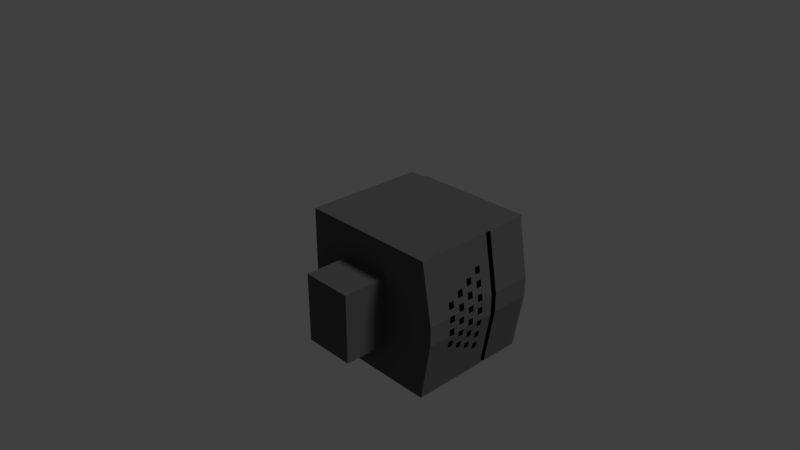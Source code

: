 # Source: Heavy_Infantry.blend  (saved by Blender 2.78.0; exported with 4.5.12 LTS)
import bpy
from mathutils import Matrix  # noqa: F401  (used for matrix-valued properties, if any)

bpy.ops.wm.read_factory_settings(use_empty=True)
scene = bpy.context.scene
scene.name = 'Scene'

# ---- collections
col_collection_1 = bpy.data.collections.new('Collection 1'); scene.collection.children.link(col_collection_1)

# ---- materials (node trees are filled in below, after node groups)
mat_metal = bpy.data.materials.new('Metal')
mat_metal.alpha_threshold = 0.0
mat_metal.preview_render_type = 'SHADERBALL'
mat_metal.roughness = 0.5
mat_metal.line_color = (0.0, 0.0, 0.0, 1.0)
mat_black = bpy.data.materials.new('Black')
mat_black.alpha_threshold = 0.0
mat_black.roughness = 0.5

# ---- material node trees
mat_metal.use_nodes = True; mat_metal.node_tree.nodes.clear()
_N = mat_metal.node_tree.nodes; _L = mat_metal.node_tree.links
n0 = _N.new('ShaderNodeOutputMaterial'); n0.name = 'Material Output'; n0.location = (300, 300)
n1 = _N.new('ShaderNodeBsdfDiffuse'); n1.name = 'Diffuse BSDF'; n1.location = (10, 300)
n1.inputs[0].default_value = (0.1, 0.1, 0.1, 1.0)
_L.new(n1.outputs[0], n0.inputs[0])
n0.is_active_output = True
mat_black.use_nodes = True; mat_black.node_tree.nodes.clear()
_N = mat_black.node_tree.nodes; _L = mat_black.node_tree.links
n0 = _N.new('ShaderNodeOutputMaterial'); n0.name = 'Material Output'; n0.location = (300, 300)
n1 = _N.new('ShaderNodeBsdfDiffuse'); n1.name = 'Diffuse BSDF'; n1.location = (10, 300)
n1.inputs[0].default_value = (0.0, 0.0, 0.0, 1.0)
_L.new(n1.outputs[0], n0.inputs[0])
n0.is_active_output = True

# ---- world
world_world = bpy.data.worlds.new('World'); scene.world = world_world
world_world.color = (0.05088, 0.05088, 0.05088)
world_world.use_sun_shadow = False
world_world.sun_shadow_jitter_overblur = 0.0
world_world.cycles.sampling_method = 'MANUAL'

# ---- cameras
cam_camera = bpy.data.cameras.new('Camera')
cam_camera.clip_end = 100.0
cam_camera.lens = 35.0
cam_camera.sensor_width = 32.0
cam_camera.sensor_height = 18.0
cam_camera.ortho_scale = 7.314
cam_camera.dof.focus_distance = 0.0

# ---- lights
light_lamp = bpy.data.lights.new('Lamp', 'SUN')
light_lamp.transmission_factor = 0.0
light_lamp.cutoff_distance = 30.0
light_lamp.angle = 0.1993
light_lamp.energy = 1.0
light_lamp.shadow_buffer_clip_start = 1.001
light_lamp.shadow_soft_size = 0.1
light_lamp.shadow_cascade_max_distance = 1000.0

# ---- meshes
me_cube_001 = bpy.data.meshes.new('Cube.001')
me_cube_001.from_pydata([(0.125, 0.1575, -0.2935), (-0.125, 0.1575, -0.2935), (0.125, -0.09255, -0.2935), (-0.125, -0.09255, -0.2935), (0.125, 0.1575, 0.2935), (-0.125, 0.1575, 0.2935), (0.125, -0.09255, 0.2935), (-0.125, -0.09255, 0.2935)], [], [(2, 0, 4, 6), (1, 0, 2, 3), (4, 5, 7, 6), (3, 2, 6, 7), (1, 3, 7, 5)])
me_cube_001.materials.append(mat_metal)
me_cube_001.use_remesh_preserve_volume = False
me_cube_001.use_remesh_preserve_attributes = False
me_cube_001.use_mirror_vertex_groups = False
me_cube_001.update()
me_cube_002 = bpy.data.meshes.new('Cube.002')
me_cube_002.from_pydata([(0.125, -0.125, -0.2935), (-0.125, -0.125, -0.2935), (0.125, 0.125, -0.2935), (-0.125, 0.125, -0.2935), (0.125, -0.125, 0.2935), (-0.125, -0.125, 0.2935), (0.125, 0.125, 0.2935), (-0.125, 0.125, 0.2935)], [], [(2, 6, 4, 0), (1, 3, 2, 0), (4, 6, 7, 5), (3, 7, 6, 2), (1, 5, 7, 3), (1, 0, 4, 5)])
me_cube_002.materials.append(mat_metal)
me_cube_002.use_remesh_preserve_volume = False
me_cube_002.use_remesh_preserve_attributes = False
me_cube_002.use_mirror_vertex_groups = False
me_cube_002.update()
me_cube = bpy.data.meshes.new('Cube')
me_cube.from_pydata([(0.375, -0.5, 0.3333), (-0.375, -0.5, 0.3333), (0.375, -0.5, -0.6667), (-0.375, -0.5, -0.6667), (1.0, 0.0, 0.3333), (-1.0, 0.0, 0.3333), (0.375, 0.0, 0.3333), (-0.375, 0.0, 0.3333), (0.375, 0.5, 0.3333), (-0.375, 0.5, 0.3333), (0.375, 0.5, -0.6667), (-0.375, 0.5, -0.6667)], [], [(0, 6, 8, 9, 7, 1), (1, 3, 2, 0), (2, 10, 8, 6, 0), (5, 7, 6, 4), (1, 7, 9, 11, 3), (2, 3, 11, 10), (9, 8, 10, 11)])
me_cube.materials.append(mat_metal)
me_cube.use_remesh_preserve_volume = False
me_cube.use_remesh_preserve_attributes = False
me_cube.use_mirror_vertex_groups = False
me_cube.update()
me_cube_005 = bpy.data.meshes.new('Cube.005')
me_cube_005.from_pydata([(1.0, -1.0, -1.0), (-1.0, -1.0, -1.0), (1.0, 1.0, -1.0), (-1.0, 1.0, -1.0), (1.0, -1.0, 0.8084), (-1.0, -1.0, 0.8084), (1.0, 1.0, 0.8084), (-1.0, 1.0, 0.8084), (0.9137, -0.9137, 0.8166), (0.9137, -0.9137, 0.9917), (-0.9137, -0.9137, 0.8166), (-0.9137, -0.9137, 0.9917), (0.9137, 0.9137, 0.8166), (0.9137, 0.9137, 0.9917), (-0.9137, 0.9137, 0.8166), (-0.9137, 0.9137, 0.9917), (1.0, -0.7143, -1.0), (1.0, -0.4286, -1.0), (1.0, -0.1429, -1.0), (1.0, 0.1429, -1.0), (1.0, 0.4286, -1.0), (1.0, 0.7143, -1.0), (1.0, -1.0, -0.7417), (1.0, -1.0, -0.4833), (1.0, -1.0, -0.225), (1.0, -1.0, 0.03335), (1.0, -1.0, 0.2917), (1.0, -1.0, 0.55), (1.0, 1.0, -0.7417), (1.0, 1.0, -0.4833), (1.0, 1.0, -0.225), (1.0, 1.0, 0.03335), (1.0, 1.0, 0.2917), (1.0, 1.0, 0.55), (1.0, 0.7143, 0.8084), (1.0, 0.4286, 0.8084), (1.0, 0.1429, 0.8084), (1.0, -0.1429, 0.8084), (1.0, -0.4286, 0.8084), (1.0, -0.7143, 0.8084), (1.1, 0.7143, -1.0), (1.05, 1.0, -1.0), (1.05, -1.0, 0.55), (1.05, -1.0, 0.8084), (1.05, 1.0, 0.55), (1.05, 1.0, 0.8084), (1.1, -0.7143, 0.8084), (1.05, -1.0, -1.0), (1.1, -0.7143, -1.0), (1.15, -0.4286, -1.0), (1.2, -0.1429, -1.0), (1.2, 0.1429, -1.0), (1.15, 0.4286, -1.0), (1.05, -1.0, -0.7417), (1.05, -1.0, -0.4833), (1.05, -1.0, -0.225), (1.05, -1.0, 0.03335), (1.05, -1.0, 0.2917), (1.05, 1.0, -0.7417), (1.05, 1.0, -0.4833), (1.05, 1.0, -0.225), (1.05, 1.0, 0.03335), (1.05, 1.0, 0.2917), (1.1, 0.7143, 0.8084), (1.15, 0.4286, 0.8084), (1.2, 0.1429, 0.8084), (1.2, -0.1429, 0.8084), (1.15, -0.4286, 0.8084), (1.1, -0.7143, 0.55), (1.1, -0.7143, -0.7417), (1.1, -0.7143, -0.4833), (1.1, -0.7143, -0.225), (1.1, -0.7143, 0.03335), (1.1, -0.7143, 0.2917), (1.15, -0.4286, 0.55), (1.15, -0.4286, -0.7417), (1.15, -0.4286, -0.4833), (1.15, -0.4286, -0.225), (1.15, -0.4286, 0.03335), (1.15, -0.4286, 0.2917), (1.2, -0.1429, 0.55), (1.2, -0.1429, -0.7417), (1.2, -0.1429, -0.4833), (1.2, -0.1429, -0.225), (1.2, -0.1429, 0.03335), (1.2, -0.1429, 0.2917), (1.2, 0.1429, 0.55), (1.2, 0.1429, -0.7417), (1.2, 0.1429, -0.4833), (1.2, 0.1429, -0.225), (1.2, 0.1429, 0.03335), (1.2, 0.1429, 0.2917), (1.15, 0.4286, 0.55), (1.15, 0.4286, -0.7417), (1.15, 0.4286, -0.4833), (1.15, 0.4286, -0.225), (1.15, 0.4286, 0.03335), (1.15, 0.4286, 0.2917), (1.1, 0.7143, 0.55), (1.1, 0.7143, -0.7417), (1.1, 0.7143, -0.4833), (1.1, 0.7143, -0.225), (1.1, 0.7143, 0.03335), (1.1, 0.7143, 0.2917), (1.0, -1.0, 0.1195), (1.0, -1.0, 0.2056), (1.0, 1.0, 0.1195), (1.0, 1.0, 0.2056), (1.05, -1.0, 0.1195), (1.05, -1.0, 0.2056), (1.05, 1.0, 0.1195), (1.05, 1.0, 0.2056), (1.1, -0.7143, 0.1195), (1.1, -0.7143, 0.2056), (1.15, -0.4286, 0.1195), (1.15, -0.4286, 0.2056), (1.2, -0.1429, 0.1195), (1.2, -0.1429, 0.2056), (1.2, 0.1429, 0.1195), (1.2, 0.1429, 0.2056), (1.15, 0.4286, 0.1195), (1.15, 0.4286, 0.2056), (1.1, 0.7143, 0.1195), (1.1, 0.7143, 0.2056), (1.0, 0.7551, -1.0), (1.0, 0.7959, -1.0), (1.0, 0.8367, -1.0), (1.0, 0.8776, -1.0), (1.0, 0.9184, -1.0), (1.0, 0.9592, -1.0), (1.0, -1.0, 0.5869), (1.0, -1.0, 0.6238), (1.0, -1.0, 0.6607), (1.0, -1.0, 0.6977), (1.0, -1.0, 0.7346), (1.0, -1.0, 0.7715), (1.0, 1.0, 0.5869), (1.0, 1.0, 0.6238), (1.0, 1.0, 0.6607), (1.0, 1.0, 0.6977), (1.0, 1.0, 0.7346), (1.0, 1.0, 0.7715), (1.0, -0.7551, 0.8084), (1.0, -0.7959, 0.8084), (1.0, -0.8367, 0.8084), (1.0, -0.8776, 0.8084), (1.0, -0.9184, 0.8084), (1.0, -0.9592, 0.8084), (1.0, -0.9592, -1.0), (1.0, -0.9184, -1.0), (1.0, -0.8776, -1.0), (1.0, -0.8367, -1.0), (1.0, -0.7959, -1.0), (1.0, -0.7551, -1.0), (1.0, -0.6735, -1.0), (1.0, -0.6327, -1.0), (1.0, -0.5918, -1.0), (1.0, -0.551, -1.0), (1.0, -0.5102, -1.0), (1.0, -0.4694, -1.0), (1.0, -0.3878, -1.0), (1.0, -0.3469, -1.0), (1.0, -0.3061, -1.0), (1.0, -0.2653, -1.0), (1.0, -0.2245, -1.0), (1.0, -0.1837, -1.0), (1.0, -0.102, -1.0), (1.0, -0.06122, -1.0), (1.0, -0.02041, -1.0), (1.0, 0.02041, -1.0), (1.0, 0.06122, -1.0), (1.0, 0.102, -1.0), (1.0, 0.1837, -1.0), (1.0, 0.2245, -1.0), (1.0, 0.2653, -1.0), (1.0, 0.3061, -1.0), (1.0, 0.3469, -1.0), (1.0, 0.3878, -1.0), (1.0, 0.4694, -1.0), (1.0, 0.5102, -1.0), (1.0, 0.551, -1.0), (1.0, 0.5918, -1.0), (1.0, 0.6327, -1.0), (1.0, 0.6735, -1.0), (1.0, -1.0, -0.9631), (1.0, -1.0, -0.9262), (1.0, -1.0, -0.8893), (1.0, -1.0, -0.8524), (1.0, -1.0, -0.8155), (1.0, -1.0, -0.7786), (1.0, -1.0, -0.7048), (1.0, -1.0, -0.6679), (1.0, -1.0, -0.6309), (1.0, -1.0, -0.594), (1.0, -1.0, -0.5571), (1.0, -1.0, -0.5202), (1.0, -1.0, -0.4464), (1.0, -1.0, -0.4095), (1.0, -1.0, -0.3726), (1.0, -1.0, -0.3357), (1.0, -1.0, -0.2988), (1.0, -1.0, -0.2619), (1.0, -1.0, -0.1881), (1.0, -1.0, -0.1512), (1.0, -1.0, -0.1143), (1.0, -1.0, -0.07736), (1.0, -1.0, -0.04046), (1.0, -1.0, -0.003552), (1.0, -1.0, 0.2179), (1.0, -1.0, 0.2302), (1.0, -1.0, 0.2425), (1.0, -1.0, 0.2548), (1.0, -1.0, 0.2671), (1.0, -1.0, 0.2794), (1.0, -1.0, 0.3286), (1.0, -1.0, 0.3655), (1.0, -1.0, 0.4024), (1.0, -1.0, 0.4393), (1.0, -1.0, 0.4762), (1.0, -1.0, 0.5131), (1.0, 1.0, -0.9631), (1.0, 1.0, -0.9262), (1.0, 1.0, -0.8893), (1.0, 1.0, -0.8524), (1.0, 1.0, -0.8155), (1.0, 1.0, -0.7786), (1.0, 1.0, -0.7048), (1.0, 1.0, -0.6679), (1.0, 1.0, -0.6309), (1.0, 1.0, -0.594), (1.0, 1.0, -0.5571), (1.0, 1.0, -0.5202), (1.0, 1.0, -0.4464), (1.0, 1.0, -0.4095), (1.0, 1.0, -0.3726), (1.0, 1.0, -0.3357), (1.0, 1.0, -0.2988), (1.0, 1.0, -0.2619), (1.0, 1.0, -0.1881), (1.0, 1.0, -0.1512), (1.0, 1.0, -0.1143), (1.0, 1.0, -0.07736), (1.0, 1.0, -0.04046), (1.0, 1.0, -0.003552), (1.0, 1.0, 0.2179), (1.0, 1.0, 0.2302), (1.0, 1.0, 0.2425), (1.0, 1.0, 0.2548), (1.0, 1.0, 0.2671), (1.0, 1.0, 0.2794), (1.0, 1.0, 0.3286), (1.0, 1.0, 0.3655), (1.0, 1.0, 0.4024), (1.0, 1.0, 0.4393), (1.0, 1.0, 0.4762), (1.0, 1.0, 0.5131), (1.0, 0.9592, 0.8084), (1.0, 0.9184, 0.8084), (1.0, 0.8776, 0.8084), (1.0, 0.8367, 0.8084), (1.0, 0.7959, 0.8084), (1.0, 0.7551, 0.8084), (1.0, 0.6735, 0.8084), (1.0, 0.6327, 0.8084), (1.0, 0.5918, 0.8084), (1.0, 0.551, 0.8084), (1.0, 0.5102, 0.8084), (1.0, 0.4694, 0.8084), (1.0, 0.3878, 0.8084), (1.0, 0.3469, 0.8084), (1.0, 0.3061, 0.8084), (1.0, 0.2653, 0.8084), (1.0, 0.2245, 0.8084), (1.0, 0.1837, 0.8084), (1.0, 0.102, 0.8084), (1.0, 0.06122, 0.8084), (1.0, 0.02041, 0.8084), (1.0, -0.02041, 0.8084), (1.0, -0.06122, 0.8084), (1.0, -0.102, 0.8084), (1.0, -0.1837, 0.8084), (1.0, -0.2245, 0.8084), (1.0, -0.2653, 0.8084), (1.0, -0.3061, 0.8084), (1.0, -0.3469, 0.8084), (1.0, -0.3878, 0.8084), (1.0, -0.4694, 0.8084), (1.0, -0.5102, 0.8084), (1.0, -0.551, 0.8084), (1.0, -0.5918, 0.8084), (1.0, -0.6327, 0.8084), (1.0, -0.6735, 0.8084), (1.0, -1.0, 0.04566), (1.0, -1.0, 0.05796), (1.0, -1.0, 0.07026), (1.0, -1.0, 0.08256), (1.0, -1.0, 0.09486), (1.0, -1.0, 0.1072), (1.0, -1.0, 0.1318), (1.0, -1.0, 0.1441), (1.0, -1.0, 0.1564), (1.0, -1.0, 0.1687), (1.0, -1.0, 0.181), (1.0, -1.0, 0.1933), (1.0, 1.0, 0.04566), (1.0, 1.0, 0.05796), (1.0, 1.0, 0.07026), (1.0, 1.0, 0.08256), (1.0, 1.0, 0.09486), (1.0, 1.0, 0.1072), (1.0, 1.0, 0.1318), (1.0, 1.0, 0.1441), (1.0, 1.0, 0.1564), (1.0, 1.0, 0.1687), (1.0, 1.0, 0.181), (1.0, 1.0, 0.1933), (1.1, -0.7143, -0.6555), (1.1, -0.7143, -0.5694), (1.1, -0.7143, -0.3972), (1.1, -0.7143, -0.3111), (1.1, -0.7143, -0.1389), (1.1, -0.7143, -0.05276), (1.15, -0.4286, -0.6555), (1.15, -0.4286, -0.5694), (1.15, -0.4286, -0.3972), (1.15, -0.4286, -0.3111), (1.15, -0.4286, -0.1389), (1.15, -0.4286, -0.05276), (1.2, -0.1429, -0.6555), (1.2, -0.1429, -0.5694), (1.2, -0.1429, -0.3972), (1.2, -0.1429, -0.3111), (1.2, -0.1429, -0.1389), (1.2, -0.1429, -0.05276), (1.2, 0.1429, -0.6555), (1.2, 0.1429, -0.5694), (1.2, 0.1429, -0.3972), (1.2, 0.1429, -0.3111), (1.2, 0.1429, -0.1389), (1.2, 0.1429, -0.05276), (1.15, 0.4286, -0.6555), (1.15, 0.4286, -0.5694), (1.15, 0.4286, -0.3972), (1.15, 0.4286, -0.3111), (1.15, 0.4286, -0.1389), (1.15, 0.4286, -0.05276), (1.1, 0.7143, -0.6555), (1.1, 0.7143, -0.5694), (1.1, 0.7143, -0.3972), (1.1, 0.7143, -0.3111), (1.1, 0.7143, -0.1389), (1.1, 0.7143, -0.05276), (1.133, -0.5238, -0.7417), (1.117, -0.619, -0.7417), (1.133, -0.5238, -0.4833), (1.117, -0.619, -0.4833), (1.133, -0.5238, -0.225), (1.117, -0.619, -0.225), (1.133, -0.5238, 0.03335), (1.117, -0.619, 0.03335), (1.183, -0.2381, -0.7417), (1.167, -0.3333, -0.7417), (1.183, -0.2381, -0.4833), (1.167, -0.3333, -0.4833), (1.183, -0.2381, -0.225), (1.167, -0.3333, -0.225), (1.183, -0.2381, 0.03335), (1.167, -0.3333, 0.03335), (1.2, 0.04762, -0.7417), (1.2, -0.04762, -0.7417), (1.2, 0.04762, -0.4833), (1.2, -0.04762, -0.4833), (1.2, 0.04762, -0.225), (1.2, -0.04762, -0.225), (1.2, 0.04762, 0.03335), (1.2, -0.04762, 0.03335), (1.167, 0.3333, -0.7417), (1.183, 0.2381, -0.7417), (1.167, 0.3333, -0.4833), (1.183, 0.2381, -0.4833), (1.167, 0.3333, -0.225), (1.183, 0.2381, -0.225), (1.167, 0.3333, 0.03335), (1.183, 0.2381, 0.03335), (1.117, 0.619, -0.7417), (1.133, 0.5238, -0.7417), (1.117, 0.619, -0.4833), (1.133, 0.5238, -0.4833), (1.117, 0.619, -0.225), (1.133, 0.5238, -0.225), (1.117, 0.619, 0.03335), (1.133, 0.5238, 0.03335), (1.133, 0.5238, -0.1389), (1.133, 0.5238, -0.05276), (1.117, 0.619, -0.1389), (1.117, 0.619, -0.05276), (1.133, 0.5238, -0.3972), (1.133, 0.5238, -0.3111), (1.117, 0.619, -0.3972), (1.117, 0.619, -0.3111), (1.133, 0.5238, -0.6555), (1.133, 0.5238, -0.5694), (1.117, 0.619, -0.6555), (1.117, 0.619, -0.5694), (1.183, 0.2381, -0.1389), (1.183, 0.2381, -0.05276), (1.167, 0.3333, -0.1389), (1.167, 0.3333, -0.05276), (1.183, 0.2381, -0.3972), (1.183, 0.2381, -0.3111), (1.167, 0.3333, -0.3972), (1.167, 0.3333, -0.3111), (1.183, 0.2381, -0.6555), (1.183, 0.2381, -0.5694), (1.167, 0.3333, -0.6555), (1.167, 0.3333, -0.5694), (1.2, -0.04762, -0.1389), (1.2, -0.04762, -0.05276), (1.2, 0.04762, -0.1389), (1.2, 0.04762, -0.05276), (1.2, -0.04762, -0.3972), (1.2, -0.04762, -0.3111), (1.2, 0.04762, -0.3972), (1.2, 0.04762, -0.3111), (1.2, -0.04762, -0.6555), (1.2, -0.04762, -0.5694), (1.2, 0.04762, -0.6555), (1.2, 0.04762, -0.5694), (1.167, -0.3333, -0.1389), (1.167, -0.3333, -0.05276), (1.183, -0.2381, -0.1389), (1.183, -0.2381, -0.05276), (1.167, -0.3333, -0.3972), (1.167, -0.3333, -0.3111), (1.183, -0.2381, -0.3972), (1.183, -0.2381, -0.3111), (1.167, -0.3333, -0.6555), (1.167, -0.3333, -0.5694), (1.183, -0.2381, -0.6555), (1.183, -0.2381, -0.5694), (1.117, -0.619, -0.1389), (1.117, -0.619, -0.05276), (1.133, -0.5238, -0.1389), (1.133, -0.5238, -0.05276), (1.117, -0.619, -0.3972), (1.117, -0.619, -0.3111), (1.133, -0.5238, -0.3972), (1.133, -0.5238, -0.3111), (1.117, -0.619, -0.6555), (1.117, -0.619, -0.5694), (1.133, -0.5238, -0.6555), (1.133, -0.5238, -0.5694)], [], [(7, 5, 10, 14), (4, 147, 146, 145, 144, 143, 142, 39, 291, 290, 289, 288, 287, 286, 38, 285, 284, 283, 282, 281, 280, 37, 279, 278, 277, 276, 275, 274, 36, 273, 272, 271, 270, 269, 268, 35, 267, 266, 265, 264, 263, 262, 34, 261, 260, 259, 258, 257, 256, 6, 12, 8), (0, 1, 3, 2, 129, 128, 127, 126, 125, 124, 21, 183, 182, 181, 180, 179, 178, 20, 177, 176, 175, 174, 173, 172, 19, 171, 170, 169, 168, 167, 166, 18, 165, 164, 163, 162, 161, 160, 17, 159, 158, 157, 156, 155, 154, 16, 153, 152, 151, 150, 149, 148), (5, 4, 8, 10), (6, 7, 14, 12), (2, 3, 7, 6, 141, 140, 139, 138, 137, 136, 33, 255, 254, 253, 252, 251, 250, 32, 249, 248, 247, 246, 245, 244, 107, 315, 314, 313, 312, 311, 310, 106, 309, 308, 307, 306, 305, 304, 31, 243, 242, 241, 240, 239, 238, 30, 237, 236, 235, 234, 233, 232, 29, 231, 230, 229, 228, 227, 226, 28, 225, 224, 223, 222, 221, 220), (0, 184, 185, 186, 187, 188, 189, 22, 190, 191, 192, 193, 194, 195, 23, 196, 197, 198, 199, 200, 201, 24, 202, 203, 204, 205, 206, 207, 25, 292, 293, 294, 295, 296, 297, 104, 298, 299, 300, 301, 302, 303, 105, 208, 209, 210, 211, 212, 213, 26, 214, 215, 216, 217, 218, 219, 27, 130, 131, 132, 133, 134, 135, 4, 5, 1), (3, 1, 5, 7), (14, 10, 11, 15), (8, 9, 11, 10), (9, 13, 15, 11), (12, 14, 15, 13), (8, 12, 13, 9), (107, 244, 245, 246, 247, 248, 249, 32, 62, 111), (17, 160, 161, 162, 163, 164, 165, 18, 50, 49), (30, 238, 239, 240, 241, 242, 243, 31, 61, 60), (16, 154, 155, 156, 157, 158, 159, 17, 49, 48), (29, 232, 233, 234, 235, 236, 237, 30, 60, 59), (0, 148, 149, 150, 151, 152, 153, 16, 48, 47), (21, 124, 125, 126, 127, 128, 129, 2, 41, 40), (28, 226, 227, 228, 229, 230, 231, 29, 59, 58), (2, 220, 221, 222, 223, 224, 225, 28, 58, 41), (27, 219, 218, 217, 216, 215, 214, 26, 57, 42), (39, 142, 143, 144, 145, 146, 147, 4, 43, 46), (104, 297, 296, 295, 294, 293, 292, 25, 56, 108), (38, 286, 287, 288, 289, 290, 291, 39, 46, 67), (25, 207, 206, 205, 204, 203, 202, 24, 55, 56), (33, 136, 137, 138, 139, 140, 141, 6, 45, 44), (37, 280, 281, 282, 283, 284, 285, 38, 67, 66), (24, 201, 200, 199, 198, 197, 196, 23, 54, 55), (36, 274, 275, 276, 277, 278, 279, 37, 66, 65), (23, 195, 194, 193, 192, 191, 190, 22, 53, 54), (4, 135, 134, 133, 132, 131, 130, 27, 42, 43), (35, 268, 269, 270, 271, 272, 273, 36, 65, 64), (22, 189, 188, 187, 186, 185, 184, 0, 47, 53), (34, 262, 263, 264, 265, 266, 267, 35, 64, 63), (20, 178, 179, 180, 181, 182, 183, 21, 40, 52), (6, 256, 257, 258, 259, 260, 261, 34, 63, 45), (19, 172, 173, 174, 175, 176, 177, 20, 52, 51), (32, 250, 251, 252, 253, 254, 255, 33, 44, 62), (18, 166, 167, 168, 169, 170, 171, 19, 51, 50), (98, 44, 45, 63), (42, 68, 46, 43), (68, 74, 67, 46), (74, 80, 66, 67), (80, 86, 65, 66), (86, 92, 64, 65), (92, 98, 63, 64), (47, 48, 69, 53), (53, 69, 316, 317, 70, 54), (54, 70, 318, 319, 71, 55), (55, 71, 320, 321, 72, 56), (109, 113, 73, 57), (57, 73, 68, 42), (48, 49, 75, 352, 353, 69), (451, 323, 76, 354), (443, 327, 78, 358), (113, 115, 79, 73), (73, 79, 74, 68), (49, 50, 81, 360, 361, 75), (439, 329, 82, 362), (435, 331, 83, 364), (431, 333, 84, 366), (115, 117, 85, 79), (79, 85, 80, 74), (50, 51, 87, 368, 369, 81), (427, 335, 88, 370), (419, 339, 90, 374), (117, 119, 91, 85), (85, 91, 86, 80), (51, 52, 93, 376, 377, 87), (415, 341, 94, 378), (411, 343, 95, 380), (407, 345, 96, 382), (119, 121, 97, 91), (91, 97, 92, 86), (52, 40, 99, 384, 385, 93), (403, 347, 100, 386), (399, 349, 101, 388), (395, 351, 102, 390), (121, 123, 103, 97), (97, 103, 98, 92), (40, 41, 58, 99), (99, 58, 59, 100, 347, 346), (100, 59, 60, 101, 349, 348), (101, 60, 61, 102, 351, 350), (123, 111, 62, 103), (103, 62, 44, 98), (102, 61, 110, 122), (96, 391, 390, 102, 122, 120), (90, 383, 382, 96, 120, 118), (84, 375, 374, 90, 118, 116), (78, 367, 366, 84, 116, 114), (72, 359, 358, 78, 114, 112), (56, 72, 112, 108), (26, 213, 212, 211, 210, 209, 208, 105, 109, 57), (105, 303, 302, 301, 300, 299, 298, 104, 108, 109), (31, 304, 305, 306, 307, 308, 309, 106, 110, 61), (106, 310, 311, 312, 313, 314, 315, 107, 111, 110), (21, 183, 182, 181, 180, 179, 178, 20, 177, 176, 175, 174, 173, 172, 19, 171, 170, 169, 168, 167, 166, 18, 165, 164, 163, 162, 161, 160, 17, 159, 158, 157, 156, 155, 154, 16, 153, 152, 151, 150, 149, 148, 0, 184, 185, 186, 187, 188, 189, 22, 190, 191, 192, 193, 194, 195, 23, 196, 197, 198, 199, 200, 201, 24, 202, 203, 204, 205, 206, 207, 25, 292, 293, 294, 295, 296, 297, 104, 298, 299, 300, 301, 302, 303, 105, 208, 209, 210, 211, 212, 213, 26, 214, 215, 216, 217, 218, 219, 27, 130, 131, 132, 133, 134, 135, 4, 147, 146, 145, 144, 143, 142, 39, 291, 290, 289, 288, 287, 286, 38, 285, 284, 283, 282, 281, 280, 37, 279, 278, 277, 276, 275, 274, 36, 273, 272, 271, 270, 269, 268, 35, 267, 266, 265, 264, 263, 262, 34, 261, 260, 259, 258, 257, 256, 6, 141, 140, 139, 138, 137, 136, 33, 255, 254, 253, 252, 251, 250, 32, 249, 248, 247, 246, 245, 244, 107, 315, 314, 313, 312, 311, 310, 106, 309, 308, 307, 306, 305, 304, 31, 243, 242, 241, 240, 239, 238, 30, 237, 236, 235, 234, 233, 232, 29, 231, 230, 229, 228, 227, 226, 28, 225, 224, 223, 222, 221, 220, 2, 129, 128, 127, 126, 125, 124), (345, 393, 391, 96), (393, 395, 390, 391), (95, 389, 392, 344), (344, 392, 393, 345), (389, 388, 394, 392), (388, 101, 350, 394), (394, 350, 351, 395), (397, 399, 388, 389), (94, 387, 396, 342), (342, 396, 397, 343), (387, 386, 398, 396), (396, 398, 399, 397), (386, 100, 348, 398), (398, 348, 349, 399), (341, 401, 387, 94), (401, 403, 386, 387), (93, 385, 400, 340), (340, 400, 401, 341), (385, 384, 402, 400), (400, 402, 403, 401), (384, 99, 346, 402), (402, 346, 347, 403), (339, 405, 383, 90), (405, 407, 382, 383), (89, 381, 404, 338), (381, 380, 406, 404), (404, 406, 407, 405), (380, 95, 344, 406), (337, 409, 381, 89), (336, 408, 409, 337), (379, 378, 410, 408), (408, 410, 411, 409), (410, 342, 343, 411), (335, 413, 379, 88), (413, 415, 378, 379), (87, 377, 412, 334), (334, 412, 413, 335), (377, 376, 414, 412), (376, 93, 340, 414), (414, 340, 341, 415), (333, 417, 375, 84), (417, 419, 374, 375), (83, 373, 416, 332), (332, 416, 417, 333), (373, 372, 418, 416), (372, 89, 338, 418), (418, 338, 339, 419), (421, 423, 372, 373), (82, 371, 420, 330), (330, 420, 421, 331), (420, 422, 423, 421), (370, 88, 336, 422), (422, 336, 337, 423), (329, 425, 371, 82), (425, 427, 370, 371), (81, 369, 424, 328), (369, 368, 426, 424), (424, 426, 427, 425), (368, 87, 334, 426), (327, 429, 367, 78), (429, 431, 366, 367), (77, 365, 428, 326), (365, 364, 430, 428), (428, 430, 431, 429), (364, 83, 332, 430), (325, 433, 365, 77), (324, 432, 433, 325), (363, 362, 434, 432), (432, 434, 435, 433), (434, 330, 331, 435), (323, 437, 363, 76), (437, 439, 362, 363), (75, 361, 436, 322), (322, 436, 437, 323), (361, 360, 438, 436), (360, 81, 328, 438), (438, 328, 329, 439), (321, 441, 359, 72), (441, 443, 358, 359), (71, 357, 440, 320), (320, 440, 441, 321), (357, 356, 442, 440), (356, 77, 326, 442), (442, 326, 327, 443), (319, 445, 357, 71), (445, 447, 356, 357), (70, 355, 444, 318), (318, 444, 445, 319), (355, 354, 446, 444), (444, 446, 447, 445), (354, 76, 324, 446), (446, 324, 325, 447), (317, 449, 355, 70), (449, 451, 354, 355), (69, 353, 448, 316), (316, 448, 449, 317), (353, 352, 450, 448), (448, 450, 451, 449), (352, 75, 322, 450), (450, 322, 323, 451)])
me_cube_005.polygons.foreach_set('material_index', [0, 0, 0, 0, 0, 0, 0, 0, 0, 0, 0, 0, 0, 0, 0, 0, 0, 0, 0, 0, 0, 0, 0, 0, 0, 0, 0, 0, 0, 0, 0, 0, 0, 0, 0, 0, 0, 0, 0, 0, 0, 0, 0, 0, 0, 0, 0, 0, 0, 0, 0, 0, 0, 0, 0, 0, 0, 0, 0, 0, 0, 0, 0, 0, 0, 0, 0, 0, 0, 0, 0, 0, 0, 0, 0, 0, 0, 0, 0, 0, 0, 0, 0, 0, 0, 0, 0, 0, 0, 0, 0, 0, 0, 0, 0, 0, 0, 0, 0, 1, 0, 0, 0, 0, 0, 0, 0, 0, 0, 0, 0, 0, 0, 0, 0, 0, 0, 0, 0, 0, 0, 0, 0, 0, 0, 0, 0, 0, 0, 0, 0, 0, 0, 0, 0, 0, 0, 0, 0, 0, 0, 0, 0, 0, 0, 0, 0, 0, 0, 0, 0, 0, 0, 0, 0, 0, 0, 0, 0, 0, 0, 0, 0, 0, 0, 0, 0, 0, 0, 0, 0, 0, 0, 0, 0, 0, 0, 0, 0, 0, 0, 0, 0, 0, 0, 0, 0, 0, 0, 0, 0, 0, 0, 0, 0, 0, 0, 0, 0, 0])
me_cube_005.materials.append(mat_metal)
me_cube_005.materials.append(mat_black)
me_cube_005.use_remesh_preserve_volume = False
me_cube_005.use_remesh_preserve_attributes = False
me_cube_005.use_mirror_vertex_groups = False
me_cube_005.update()
me_cube_004 = bpy.data.meshes.new('Cube.004')
me_cube_004.from_pydata([(0.375, -0.125, 0.375), (0.375, 0.125, 0.375), (-0.375, -0.125, 0.375), (-0.375, 0.125, 0.375), (0.375, -0.125, -0.375), (0.375, 0.125, -0.375), (-0.375, -0.125, -0.375), (-0.375, 0.125, -0.375)], [], [(1, 5, 7, 3), (4, 6, 7, 5), (0, 4, 5, 1), (3, 7, 6, 2), (2, 6, 4, 0), (0, 1, 3, 2)])
me_cube_004.materials.append(mat_metal)
me_cube_004.use_remesh_preserve_volume = False
me_cube_004.use_remesh_preserve_attributes = False
me_cube_004.use_mirror_vertex_groups = False
me_cube_004.update()
me_cube_003 = bpy.data.meshes.new('Cube.003')
me_cube_003.from_pydata([(0.1875, 0.125, 0.375), (0.1875, -0.125, 0.375), (-0.1875, 0.125, 0.375), (-0.1875, -0.125, 0.375), (0.1875, 0.125, -0.375), (0.1875, -0.125, -0.375), (-0.1875, 0.125, -0.375), (-0.1875, -0.125, -0.375)], [], [(1, 3, 7, 5), (4, 5, 7, 6), (0, 1, 5, 4), (3, 2, 6, 7), (2, 0, 4, 6), (0, 2, 3, 1)])
me_cube_003.materials.append(mat_metal)
me_cube_003.use_remesh_preserve_volume = False
me_cube_003.use_remesh_preserve_attributes = False
me_cube_003.use_mirror_vertex_groups = False
me_cube_003.update()
arm_armature = bpy.data.armatures.new('Armature')  # bones are not reproduced

# ---- objects
ob_armature = bpy.data.objects.new('Armature', arm_armature)
ob_right_arm = bpy.data.objects.new('Right Arm', me_cube_001)
ob_left_arm = bpy.data.objects.new('Left Arm', me_cube_002)
ob_chest = bpy.data.objects.new('Chest', me_cube)
ob_head = bpy.data.objects.new('Head', me_cube_005)
ob_right_leg = bpy.data.objects.new('Right Leg', me_cube_004)
ob_left_leg = bpy.data.objects.new('Left Leg', me_cube_003)
ob_lamp = bpy.data.objects.new('Lamp', light_lamp)
ob_camera = bpy.data.objects.new('Camera', cam_camera)

# ---- transforms, parenting, visibility, modifiers, constraints
ob_armature.location = (0.0, 0.0, 0.7778)
ob_armature.lineart.crease_threshold = 0.0
ob_right_arm.parent = ob_armature
ob_right_arm.matrix_parent_inverse = Matrix(((-1.0, 1.421e-14, -8.742e-08, 1.285e-07), (3.908e-14, -1.0, -1.192e-07, -0.6389), (-8.742e-08, -1.421e-14, 1.0, -1.47), (0.0, 0.0, 0.0, 1.0)))
ob_right_arm.location = (-6.59e-08, -0.6575, 1.25)
ob_right_arm.lock_rotations_4d = False
ob_right_arm.empty_display_type = 'ARROWS'
ob_right_arm.lineart.crease_threshold = 0.0
ob_left_arm.parent = ob_armature
ob_left_arm.matrix_parent_inverse = Matrix(((1.0, 0.0, 1.421e-14, -2.088e-14), (-2.842e-14, 1.0, 1.49e-07, -0.65), (-4.263e-14, 0.0, 1.0, -1.47), (0.0, 0.0, 0.0, 1.0)))
ob_left_arm.location = (-6.356e-08, 0.625, 1.25)
ob_left_arm.lock_rotations_4d = False
ob_left_arm.empty_display_type = 'ARROWS'
ob_left_arm.lineart.crease_threshold = 0.0
ob_chest.parent = ob_armature
ob_chest.matrix_parent_inverse = Matrix(((1.0, 2.384e-07, 0.0, -0.0), (-2.842e-14, 1.192e-07, 1.0, -1.47), (2.384e-07, -1.0, 0.0, -0.0), (0.0, 0.0, 0.0, 1.0)))
ob_chest.location = (1.49e-08, 0.0, 1.417)
ob_chest.lock_rotations_4d = False
ob_chest.empty_display_type = 'ARROWS'
ob_chest.lineart.crease_threshold = 0.0
ob_head.parent = ob_armature
ob_head.matrix_parent_inverse = Matrix(((1.0, -1.421e-14, 0.0, -0.0), (-2.842e-14, 1.192e-07, 1.0, -1.824), (1.421e-14, -1.0, 0.0, -0.0), (0.0, 0.0, 0.0, 1.0)))
ob_head.location = (-4.47e-08, 0.0, 2.75)
ob_head.lock_rotations_4d = False
ob_head.empty_display_type = 'ARROWS'
ob_head.lineart.crease_threshold = 0.0
ob_right_leg.parent = ob_armature
ob_right_leg.matrix_parent_inverse = Matrix(((1.0, 0.0, 0.0, 0.0), (0.0, 0.0, -1.0, 0.6245), (0.0, 1.0, -0.0, -0.25), (0.0, 0.0, 0.0, 1.0)))
ob_right_leg.location = (1.921e-08, 0.25, 0.375)
ob_right_leg.scale = (0.35, 1.0, 1.0)
ob_right_leg.lock_rotations_4d = False
ob_right_leg.empty_display_type = 'ARROWS'
ob_right_leg.lineart.crease_threshold = 0.0
ob_left_leg.parent = ob_armature
ob_left_leg.matrix_parent_inverse = Matrix(((1.0, 8.742e-08, 0.0, 2.186e-08), (0.0, 0.0, -1.0, 0.6245), (-8.742e-08, 1.0, 0.0, 0.25), (0.0, 0.0, 0.0, 1.0)))
ob_left_leg.location = (7.186e-09, -0.25, 0.375)
ob_left_leg.scale = (0.7, 1.0, 1.0)
ob_left_leg.lock_rotations_4d = False
ob_left_leg.empty_display_type = 'ARROWS'
ob_left_leg.lineart.crease_threshold = 0.0
ob_lamp.location = (4.076, 1.005, 5.904)
ob_lamp.rotation_euler = (0.6503, 0.05522, 1.866)
ob_lamp.lock_rotations_4d = False
ob_lamp.empty_display_type = 'ARROWS'
ob_lamp.color = (0.0, 0.0, 0.0, 0.0)
ob_lamp.lineart.crease_threshold = 0.0
ob_camera.location = (7.481, -6.508, 6.791)
ob_camera.rotation_euler = (1.109, 0.0, 0.8149)
ob_camera.lock_rotations_4d = False
ob_camera.empty_display_type = 'ARROWS'
ob_camera.color = (0.0, 0.0, 0.0, 0.0)
ob_camera.display_type = 'WIRE'
ob_camera.lineart.crease_threshold = 0.0

# ---- collection membership
col_collection_1.objects.link(ob_armature)
col_collection_1.objects.link(ob_right_arm)
col_collection_1.objects.link(ob_left_arm)
col_collection_1.objects.link(ob_chest)
col_collection_1.objects.link(ob_head)
col_collection_1.objects.link(ob_right_leg)
col_collection_1.objects.link(ob_left_leg)
col_collection_1.objects.link(ob_lamp)
col_collection_1.objects.link(ob_camera)

# ---- scene / render settings (as saved in the file)
scene.camera = ob_camera
scene.frame_start = 1; scene.frame_end = 250; scene.frame_set(141)
scene.render.engine = 'CYCLES'
scene.render.resolution_percentage = 50
scene.render.dither_intensity = 0.0
scene.cycles.use_denoising = False
scene.cycles.samples = 128
scene.cycles.sampling_pattern = 'TABULATED_SOBOL'
scene.cycles.light_sampling_threshold = 0.0
scene.cycles.use_adaptive_sampling = False
scene.cycles.use_light_tree = False
scene.cycles.blur_glossy = 0.0
scene.cycles.sample_clamp_indirect = 0.0
scene.view_settings.view_transform = 'Standard'
bpy.context.view_layer.update()

